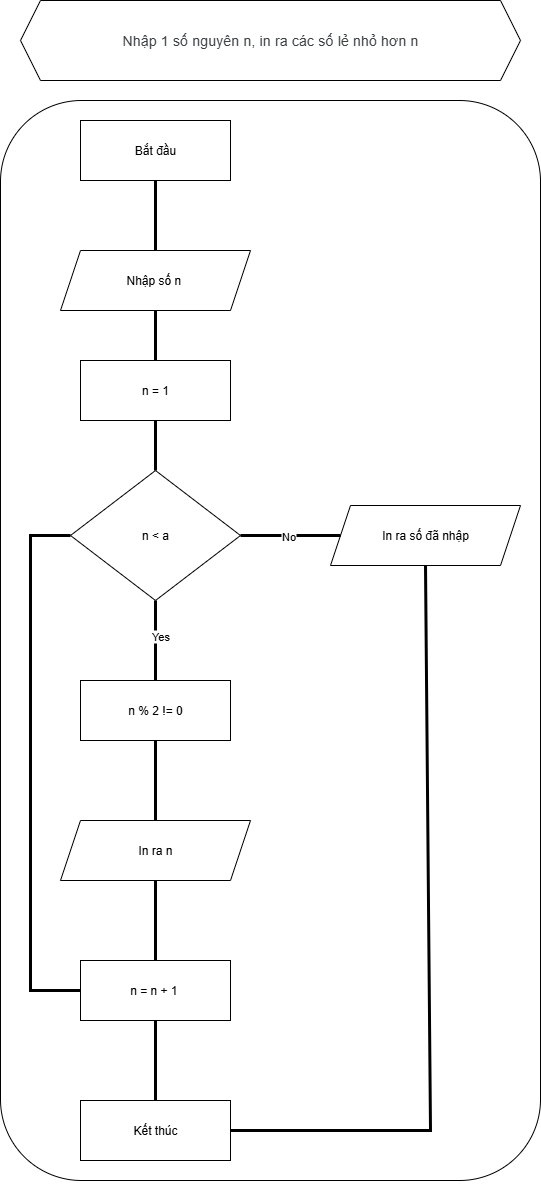

The diagram above was exported from draw.io. Its source (the exported page's mxGraphModel, read from the mxfile embedded in the PNG):
<mxGraphModel dx="4054" dy="821" grid="1" gridSize="10" guides="1" tooltips="1" connect="1" arrows="1" fold="1" page="1" pageScale="1" pageWidth="827" pageHeight="1169" math="0" shadow="0">
  <root>
    <mxCell id="WIyWlLk6GJQsqaUBKTNV-0" />
    <mxCell id="WIyWlLk6GJQsqaUBKTNV-1" parent="WIyWlLk6GJQsqaUBKTNV-0" />
    <mxCell id="CHvxhBqSJKmGIbItbX8f-86" value="" style="rounded=1;whiteSpace=wrap;html=1;" parent="WIyWlLk6GJQsqaUBKTNV-1" vertex="1">
      <mxGeometry x="-2060" y="220" width="540" height="1080" as="geometry" />
    </mxCell>
    <mxCell id="CHvxhBqSJKmGIbItbX8f-87" value="Bắt đầu" style="rounded=0;whiteSpace=wrap;html=1;" parent="WIyWlLk6GJQsqaUBKTNV-1" vertex="1">
      <mxGeometry x="-1980" y="240" width="150" height="60" as="geometry" />
    </mxCell>
    <mxCell id="CHvxhBqSJKmGIbItbX8f-88" value="Nhập số n&amp;nbsp;" style="shape=parallelogram;perimeter=parallelogramPerimeter;whiteSpace=wrap;html=1;fixedSize=1;" parent="WIyWlLk6GJQsqaUBKTNV-1" vertex="1">
      <mxGeometry x="-2000" y="370" width="190" height="60" as="geometry" />
    </mxCell>
    <mxCell id="CHvxhBqSJKmGIbItbX8f-90" value="" style="endArrow=none;html=1;rounded=0;entryX=0.5;entryY=1;entryDx=0;entryDy=0;exitX=0.5;exitY=0;exitDx=0;exitDy=0;strokeWidth=3;" parent="WIyWlLk6GJQsqaUBKTNV-1" source="CHvxhBqSJKmGIbItbX8f-88" target="CHvxhBqSJKmGIbItbX8f-87" edge="1">
      <mxGeometry width="50" height="50" relative="1" as="geometry">
        <mxPoint x="-1650" y="490" as="sourcePoint" />
        <mxPoint x="-1600" y="440" as="targetPoint" />
      </mxGeometry>
    </mxCell>
    <mxCell id="CHvxhBqSJKmGIbItbX8f-91" value="" style="endArrow=none;html=1;rounded=0;entryX=0.5;entryY=1;entryDx=0;entryDy=0;exitX=0.5;exitY=0;exitDx=0;exitDy=0;strokeWidth=3;" parent="WIyWlLk6GJQsqaUBKTNV-1" target="CHvxhBqSJKmGIbItbX8f-88" edge="1">
      <mxGeometry width="50" height="50" relative="1" as="geometry">
        <mxPoint x="-1905" y="480" as="sourcePoint" />
        <mxPoint x="-1780" y="400" as="targetPoint" />
      </mxGeometry>
    </mxCell>
    <mxCell id="CHvxhBqSJKmGIbItbX8f-92" value="&lt;span style=&quot;color: rgb(60, 64, 67); font-family: Roboto, Arial, sans-serif; font-size: 14px; letter-spacing: 0.2px; text-align: start; background-color: rgb(255, 255, 255);&quot;&gt;Nhập 1 số nguyên n, in ra các số lẻ nhỏ hơn n&lt;/span&gt;" style="shape=hexagon;perimeter=hexagonPerimeter2;whiteSpace=wrap;html=1;fixedSize=1;" parent="WIyWlLk6GJQsqaUBKTNV-1" vertex="1">
      <mxGeometry x="-2040" y="120" width="500" height="80" as="geometry" />
    </mxCell>
    <mxCell id="aeVfzVK5Iel3ZCmLHemq-50" style="edgeStyle=orthogonalEdgeStyle;rounded=0;orthogonalLoop=1;jettySize=auto;html=1;exitX=0.5;exitY=1;exitDx=0;exitDy=0;" parent="WIyWlLk6GJQsqaUBKTNV-1" source="CHvxhBqSJKmGIbItbX8f-86" target="CHvxhBqSJKmGIbItbX8f-86" edge="1">
      <mxGeometry relative="1" as="geometry" />
    </mxCell>
    <mxCell id="aeVfzVK5Iel3ZCmLHemq-127" value="Kết thúc" style="rounded=0;whiteSpace=wrap;html=1;" parent="WIyWlLk6GJQsqaUBKTNV-1" vertex="1">
      <mxGeometry x="-1980" y="1220" width="150" height="60" as="geometry" />
    </mxCell>
    <mxCell id="4cBgiDfiwC3V2OhxxzIx-0" value="n = 1" style="rounded=0;whiteSpace=wrap;html=1;" vertex="1" parent="WIyWlLk6GJQsqaUBKTNV-1">
      <mxGeometry x="-1980" y="480" width="150" height="60" as="geometry" />
    </mxCell>
    <mxCell id="4cBgiDfiwC3V2OhxxzIx-1" value="" style="endArrow=none;html=1;rounded=0;entryX=0.5;entryY=1;entryDx=0;entryDy=0;exitX=0.5;exitY=0;exitDx=0;exitDy=0;strokeWidth=3;" edge="1" parent="WIyWlLk6GJQsqaUBKTNV-1" source="4cBgiDfiwC3V2OhxxzIx-2" target="4cBgiDfiwC3V2OhxxzIx-0">
      <mxGeometry width="50" height="50" relative="1" as="geometry">
        <mxPoint x="-1770" y="620" as="sourcePoint" />
        <mxPoint x="-1770" y="550" as="targetPoint" />
      </mxGeometry>
    </mxCell>
    <mxCell id="4cBgiDfiwC3V2OhxxzIx-2" value="n &amp;lt; a" style="rhombus;whiteSpace=wrap;html=1;" vertex="1" parent="WIyWlLk6GJQsqaUBKTNV-1">
      <mxGeometry x="-1990" y="590" width="170" height="130" as="geometry" />
    </mxCell>
    <mxCell id="4cBgiDfiwC3V2OhxxzIx-3" value="In ra số đã nhập" style="shape=parallelogram;perimeter=parallelogramPerimeter;whiteSpace=wrap;html=1;fixedSize=1;" vertex="1" parent="WIyWlLk6GJQsqaUBKTNV-1">
      <mxGeometry x="-1730" y="625" width="190" height="60" as="geometry" />
    </mxCell>
    <mxCell id="4cBgiDfiwC3V2OhxxzIx-4" value="" style="endArrow=none;html=1;rounded=0;entryX=0;entryY=0.5;entryDx=0;entryDy=0;exitX=1;exitY=0.5;exitDx=0;exitDy=0;strokeWidth=3;" edge="1" parent="WIyWlLk6GJQsqaUBKTNV-1" target="4cBgiDfiwC3V2OhxxzIx-3" source="4cBgiDfiwC3V2OhxxzIx-2">
      <mxGeometry width="50" height="50" relative="1" as="geometry">
        <mxPoint x="-1820" y="640" as="sourcePoint" />
        <mxPoint x="-1540" y="655" as="targetPoint" />
      </mxGeometry>
    </mxCell>
    <mxCell id="4cBgiDfiwC3V2OhxxzIx-5" value="No" style="edgeLabel;html=1;align=center;verticalAlign=middle;resizable=0;points=[];" vertex="1" connectable="0" parent="4cBgiDfiwC3V2OhxxzIx-4">
      <mxGeometry x="-0.0457" relative="1" as="geometry">
        <mxPoint as="offset" />
      </mxGeometry>
    </mxCell>
    <mxCell id="4cBgiDfiwC3V2OhxxzIx-6" value="" style="endArrow=none;html=1;rounded=0;entryX=0.5;entryY=1;entryDx=0;entryDy=0;strokeWidth=3;exitX=0.5;exitY=0;exitDx=0;exitDy=0;" edge="1" parent="WIyWlLk6GJQsqaUBKTNV-1" source="4cBgiDfiwC3V2OhxxzIx-8" target="4cBgiDfiwC3V2OhxxzIx-2">
      <mxGeometry width="50" height="50" relative="1" as="geometry">
        <mxPoint x="-1760" y="740" as="sourcePoint" />
        <mxPoint x="-1760" y="690" as="targetPoint" />
      </mxGeometry>
    </mxCell>
    <mxCell id="4cBgiDfiwC3V2OhxxzIx-7" value="Yes" style="edgeLabel;html=1;align=center;verticalAlign=middle;resizable=0;points=[];" vertex="1" connectable="0" parent="4cBgiDfiwC3V2OhxxzIx-6">
      <mxGeometry x="0.0924" y="-4" relative="1" as="geometry">
        <mxPoint as="offset" />
      </mxGeometry>
    </mxCell>
    <mxCell id="4cBgiDfiwC3V2OhxxzIx-8" value="n % 2 != 0" style="rounded=0;whiteSpace=wrap;html=1;" vertex="1" parent="WIyWlLk6GJQsqaUBKTNV-1">
      <mxGeometry x="-1980" y="800" width="150" height="60" as="geometry" />
    </mxCell>
    <mxCell id="4cBgiDfiwC3V2OhxxzIx-9" value="" style="endArrow=none;html=1;rounded=0;entryX=0.5;entryY=1;entryDx=0;entryDy=0;strokeWidth=3;exitX=0.5;exitY=0;exitDx=0;exitDy=0;" edge="1" parent="WIyWlLk6GJQsqaUBKTNV-1" source="4cBgiDfiwC3V2OhxxzIx-11" target="4cBgiDfiwC3V2OhxxzIx-8">
      <mxGeometry width="50" height="50" relative="1" as="geometry">
        <mxPoint x="-1780" y="920" as="sourcePoint" />
        <mxPoint x="-1780" y="840" as="targetPoint" />
      </mxGeometry>
    </mxCell>
    <mxCell id="4cBgiDfiwC3V2OhxxzIx-11" value="In ra n" style="shape=parallelogram;perimeter=parallelogramPerimeter;whiteSpace=wrap;html=1;fixedSize=1;" vertex="1" parent="WIyWlLk6GJQsqaUBKTNV-1">
      <mxGeometry x="-2000" y="940" width="190" height="60" as="geometry" />
    </mxCell>
    <mxCell id="4cBgiDfiwC3V2OhxxzIx-12" value="" style="endArrow=none;html=1;rounded=0;entryX=0.5;entryY=1;entryDx=0;entryDy=0;strokeWidth=3;exitX=0.5;exitY=0;exitDx=0;exitDy=0;" edge="1" parent="WIyWlLk6GJQsqaUBKTNV-1" source="4cBgiDfiwC3V2OhxxzIx-14">
      <mxGeometry width="50" height="50" relative="1" as="geometry">
        <mxPoint x="-1760" y="1020" as="sourcePoint" />
        <mxPoint x="-1905" y="1000" as="targetPoint" />
      </mxGeometry>
    </mxCell>
    <mxCell id="4cBgiDfiwC3V2OhxxzIx-14" value="n = n + 1&amp;nbsp;" style="rounded=0;whiteSpace=wrap;html=1;" vertex="1" parent="WIyWlLk6GJQsqaUBKTNV-1">
      <mxGeometry x="-1980" y="1080" width="150" height="60" as="geometry" />
    </mxCell>
    <mxCell id="4cBgiDfiwC3V2OhxxzIx-15" value="" style="endArrow=none;html=1;rounded=0;entryX=0.5;entryY=1;entryDx=0;entryDy=0;strokeWidth=3;exitX=0.5;exitY=0;exitDx=0;exitDy=0;" edge="1" parent="WIyWlLk6GJQsqaUBKTNV-1" source="aeVfzVK5Iel3ZCmLHemq-127" target="4cBgiDfiwC3V2OhxxzIx-14">
      <mxGeometry width="50" height="50" relative="1" as="geometry">
        <mxPoint x="-1750" y="1180" as="sourcePoint" />
        <mxPoint x="-1750" y="1100" as="targetPoint" />
      </mxGeometry>
    </mxCell>
    <mxCell id="4cBgiDfiwC3V2OhxxzIx-16" value="" style="endArrow=none;html=1;rounded=0;entryX=0.5;entryY=1;entryDx=0;entryDy=0;strokeWidth=3;exitX=1;exitY=0.5;exitDx=0;exitDy=0;" edge="1" parent="WIyWlLk6GJQsqaUBKTNV-1" source="aeVfzVK5Iel3ZCmLHemq-127" target="4cBgiDfiwC3V2OhxxzIx-3">
      <mxGeometry width="50" height="50" relative="1" as="geometry">
        <mxPoint x="-1800" y="1280" as="sourcePoint" />
        <mxPoint x="-1800" y="1200" as="targetPoint" />
        <Array as="points">
          <mxPoint x="-1630" y="1250" />
        </Array>
      </mxGeometry>
    </mxCell>
    <mxCell id="4cBgiDfiwC3V2OhxxzIx-17" value="" style="endArrow=none;html=1;rounded=0;entryX=0;entryY=0.5;entryDx=0;entryDy=0;strokeWidth=3;exitX=0;exitY=0.5;exitDx=0;exitDy=0;" edge="1" parent="WIyWlLk6GJQsqaUBKTNV-1" source="4cBgiDfiwC3V2OhxxzIx-2" target="4cBgiDfiwC3V2OhxxzIx-14">
      <mxGeometry width="50" height="50" relative="1" as="geometry">
        <mxPoint x="-1590" y="1020" as="sourcePoint" />
        <mxPoint x="-1590" y="940" as="targetPoint" />
        <Array as="points">
          <mxPoint x="-2030" y="655" />
          <mxPoint x="-2030" y="1110" />
        </Array>
      </mxGeometry>
    </mxCell>
  </root>
</mxGraphModel>